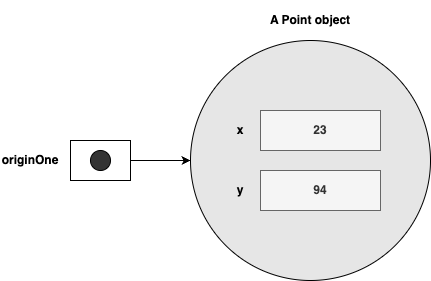

The diagram above was exported from draw.io. Its source (the exported page's mxGraphModel, read from the mxfile embedded in the PNG):
<mxGraphModel dx="1044" dy="1100" grid="1" gridSize="10" guides="1" tooltips="1" connect="1" arrows="1" fold="1" page="1" pageScale="1" pageWidth="1169" pageHeight="827" math="0" shadow="0">
  <root>
    <mxCell id="0" />
    <mxCell id="1" parent="0" />
    <mxCell id="q-2FpiohPXskWqUHKV-s-8" value="" style="ellipse;whiteSpace=wrap;html=1;aspect=fixed;fontStyle=1;fillColor=#E6E6E6;" vertex="1" parent="1">
      <mxGeometry x="330" y="260" width="240" height="240" as="geometry" />
    </mxCell>
    <mxCell id="q-2FpiohPXskWqUHKV-s-9" style="edgeStyle=orthogonalEdgeStyle;rounded=0;orthogonalLoop=1;jettySize=auto;html=1;exitX=1;exitY=0.5;exitDx=0;exitDy=0;entryX=0;entryY=0.5;entryDx=0;entryDy=0;fontStyle=1" edge="1" parent="1" source="q-2FpiohPXskWqUHKV-s-1" target="q-2FpiohPXskWqUHKV-s-8">
      <mxGeometry relative="1" as="geometry" />
    </mxCell>
    <mxCell id="q-2FpiohPXskWqUHKV-s-1" value="" style="rounded=0;whiteSpace=wrap;html=1;fontStyle=1" vertex="1" parent="1">
      <mxGeometry x="210" y="360" width="60" height="40" as="geometry" />
    </mxCell>
    <mxCell id="q-2FpiohPXskWqUHKV-s-2" value="" style="ellipse;whiteSpace=wrap;html=1;aspect=fixed;fillColor=#333333;fontStyle=1" vertex="1" parent="1">
      <mxGeometry x="230" y="370" width="20" height="20" as="geometry" />
    </mxCell>
    <mxCell id="q-2FpiohPXskWqUHKV-s-4" value="23" style="rounded=0;whiteSpace=wrap;html=1;fillColor=#f5f5f5;fontColor=#333333;strokeColor=#666666;fontStyle=1" vertex="1" parent="1">
      <mxGeometry x="400" y="330" width="120" height="40" as="geometry" />
    </mxCell>
    <mxCell id="q-2FpiohPXskWqUHKV-s-5" value="94" style="rounded=0;whiteSpace=wrap;html=1;fillColor=#f5f5f5;fontColor=#333333;strokeColor=#666666;fontStyle=1" vertex="1" parent="1">
      <mxGeometry x="400" y="390" width="120" height="40" as="geometry" />
    </mxCell>
    <mxCell id="q-2FpiohPXskWqUHKV-s-6" value="x" style="text;html=1;strokeColor=none;fillColor=none;align=center;verticalAlign=middle;whiteSpace=wrap;rounded=0;fontStyle=1" vertex="1" parent="1">
      <mxGeometry x="360" y="330" width="40" height="40" as="geometry" />
    </mxCell>
    <mxCell id="q-2FpiohPXskWqUHKV-s-7" value="y" style="text;html=1;strokeColor=none;fillColor=none;align=center;verticalAlign=middle;whiteSpace=wrap;rounded=0;fontStyle=1" vertex="1" parent="1">
      <mxGeometry x="360" y="390" width="40" height="40" as="geometry" />
    </mxCell>
    <mxCell id="q-2FpiohPXskWqUHKV-s-10" value="originOne" style="text;html=1;strokeColor=none;fillColor=none;align=center;verticalAlign=middle;whiteSpace=wrap;rounded=0;fontStyle=1" vertex="1" parent="1">
      <mxGeometry x="140" y="365" width="60" height="30" as="geometry" />
    </mxCell>
    <mxCell id="q-2FpiohPXskWqUHKV-s-12" value="A Point object" style="text;html=1;strokeColor=none;fillColor=none;align=center;verticalAlign=middle;whiteSpace=wrap;rounded=0;fontStyle=1" vertex="1" parent="1">
      <mxGeometry x="350" y="220" width="200" height="40" as="geometry" />
    </mxCell>
  </root>
</mxGraphModel>